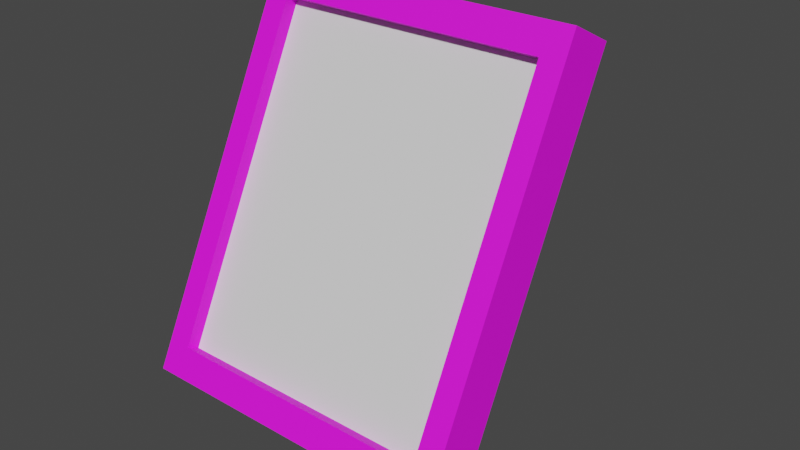# Source: portrait.blend  (saved by Blender 3.1.7; exported with 4.5.12 LTS)
import bpy
from mathutils import Matrix  # noqa: F401  (used for matrix-valued properties, if any)

bpy.ops.wm.read_factory_settings(use_empty=True)
scene = bpy.context.scene
scene.name = 'Scene'

# ---- collections
col_collection = bpy.data.collections.new('Collection'); scene.collection.children.link(col_collection)

# ---- images (referenced by path relative to the original .blend; pixels are not part of the script)
import os
ASSET_DIR = os.environ.get("B2B_ASSET_DIR", "")  # directory of the original .blend (textures are referenced by path, not embedded)
HERE = os.path.dirname(os.path.abspath(__file__))  # packed textures are extracted next to this script under _unpacked/

def load_image(name, relpath, width, height, colorspace="sRGB"):
    """Load a texture the original file referenced (path relative to the .blend, or extracted next to this script)."""
    p = next((c for c in (os.path.join(HERE, relpath), os.path.join(ASSET_DIR, relpath)) if relpath and os.path.exists(c)), "")
    if p:
        img = bpy.data.images.load(p, check_existing=True)
        img.name = name
    else:  # same state as the original file: an image datablock whose file is absent (Cycles renders it pink)
        img = bpy.data.images.new(name, width, height)
        img.source = "FILE"
        img.filepath = "//" + (relpath or name)
    img.colorspace_settings.name = colorspace
    return img
img_portraittexture_png = load_image('portraitTexture.png', 'portraitTexture.png', 1024, 1024, 'sRGB')

# ---- materials (node trees are filled in below, after node groups)
mat_portraitmat = bpy.data.materials.new('portraitMat')
mat_portraitmat.alpha_threshold = 0.0
mat_portraitmat.use_transparent_shadow = False
mat_portraitmat.line_color = (0.0, 0.0, 0.0, 1.0)
mat_material_001 = bpy.data.materials.new('Material.001')
mat_material_001.use_transparent_shadow = False

# ---- material node trees
mat_portraitmat.use_nodes = True; mat_portraitmat.node_tree.nodes.clear()
_N = mat_portraitmat.node_tree.nodes; _L = mat_portraitmat.node_tree.links
n0 = _N.new('ShaderNodeOutputMaterial'); n0.name = 'Material Output'; n0.location = (300, 300)
n1 = _N.new('ShaderNodeBsdfPrincipled'); n1.name = 'Principled BSDF'; n1.location = (10, 300)
n1.distribution = 'GGX'
n1.subsurface_method = 'RANDOM_WALK_SKIN'
n1.inputs[2].default_value = 0.6835
n1.inputs[3].default_value = 1.45
n1.inputs[27].default_value = (0.0, 0.0, 0.0, 1.0)
n1.inputs[28].default_value = 1.0
n2 = _N.new('ShaderNodeTexImage'); n2.name = 'Image Texture'; n2.location = (-280, 280)
n2.image = img_portraittexture_png
_L.new(n1.outputs[0], n0.inputs[0])
_L.new(n2.outputs[0], n1.inputs[0])
n0.is_active_output = True
mat_material_001.use_nodes = True; mat_material_001.node_tree.nodes.clear()
_N = mat_material_001.node_tree.nodes; _L = mat_material_001.node_tree.links
n0 = _N.new('ShaderNodeBsdfPrincipled'); n0.name = 'Principled BSDF'; n0.location = (10, 300)
n0.distribution = 'GGX'
n0.subsurface_method = 'RANDOM_WALK_SKIN'
n0.inputs[3].default_value = 1.45
n0.inputs[27].default_value = (0.0, 0.0, 0.0, 1.0)
n0.inputs[28].default_value = 1.0
n1 = _N.new('ShaderNodeOutputMaterial'); n1.name = 'Material Output'; n1.location = (300, 300)
_L.new(n0.outputs[0], n1.inputs[0])
n1.is_active_output = True

# ---- world
world_world = bpy.data.worlds.new('World'); scene.world = world_world
world_world.use_nodes = True; world_world.node_tree.nodes.clear()
_N = world_world.node_tree.nodes; _L = world_world.node_tree.links
n0 = _N.new('ShaderNodeOutputWorld'); n0.name = 'World Output'; n0.location = (300, 300)
n1 = _N.new('ShaderNodeBackground'); n1.name = 'Background'; n1.location = (10, 300)
n1.inputs[0].default_value = (0.05088, 0.05088, 0.05088, 1.0)
_L.new(n1.outputs[0], n0.inputs[0])
n0.is_active_output = True
world_world.color = (0.05088, 0.05088, 0.05088)
world_world.use_sun_shadow = False
world_world.sun_shadow_jitter_overblur = 0.0

# ---- meshes
me_cube_001 = bpy.data.meshes.new('Cube.001')
me_cube_001.from_pydata([(-0.05113, -0.01, 0.01109), (-0.05113, -0.01002, 0.1389), (-0.06, 0.01, 1.611e-06), (-0.06, 0.009976, 0.15), (0.05113, -0.01, 0.01109), (0.05113, -0.01002, 0.1389), (0.06, 0.01, 1.611e-06), (0.06, 0.009976, 0.15), (-0.06, -0.01, -1.611e-06), (-0.06, -0.01002, 0.15), (0.06, -0.01002, 0.15), (0.06, -0.01, -1.611e-06), (-0.05113, -0.004686, 0.01109), (-0.05113, -0.004707, 0.1389), (0.05113, -0.004707, 0.1389), (0.05113, -0.004686, 0.01109), (-0.06, 0.009992, 0.04965), (-0.06, 0.009994, 0.03937), (0.06, 0.009992, 0.04965), (0.06, 0.009994, 0.03937), (-0.02, 0.009994, 0.03937), (0.02, 0.009994, 0.03937), (-0.02, 0.009992, 0.04965), (0.02, 0.009992, 0.04965), (-0.01109, 0.04604, 0.02265), (0.01109, 0.04604, 0.02265), (-0.01109, 0.05084, 0.02502), (0.01109, 0.05084, 0.02502)], [], [(8, 9, 3, 16, 17, 2), (16, 3, 7, 18, 23, 22), (6, 19, 18, 7, 10, 11), (0, 4, 15, 12), (2, 6, 11, 8), (7, 3, 9, 10), (0, 1, 9, 8), (5, 4, 11, 10), (4, 0, 8, 11), (1, 5, 10, 9), (15, 14, 13, 12), (1, 0, 12, 13), (5, 1, 13, 14), (4, 5, 14, 15), (2, 17, 20, 21, 19, 6), (21, 23, 18, 19), (17, 16, 22, 20), (23, 21, 25, 27), (24, 26, 27, 25), (22, 23, 27, 26), (21, 20, 24, 25), (20, 22, 26, 24)])
me_cube_001.polygons.foreach_set('material_index', [0, 0, 0, 0, 0, 0, 0, 0, 0, 0, 1, 0, 0, 0, 0, 0, 0, 0, 0, 0, 0, 0])
_uv = me_cube_001.uv_layers.new(name='UVMap')
_uv.uv.foreach_set('vector', [0.9312, 0.5148, 0.9312, 0.0001782, 0.9998, 0.0001782, 0.9998, 0.3444, 0.9998, 0.3797, 0.9998, 0.5148, 0.4693, 0.4118, 0.1251, 0.4118, 0.1251, 0.0001782, 0.4693, 0.0001782, 0.4693, 0.1374, 0.4693, 0.2746, 0.8543, 0.4234, 0.8543, 0.5584, 0.8543, 0.5937, 0.8543, 0.938, 0.7857, 0.938, 0.7857, 0.4234, 0.7463, 0.3814, 0.7463, 0.03062, 0.7645, 0.03062, 0.7645, 0.3814, 0.6396, 0.4118, 0.6396, 0.0001782, 0.7083, 0.0001782, 0.7083, 0.4118, 0.1251, 0.0001782, 0.1251, 0.4118, 0.05646, 0.4118, 0.05646, 0.0001782, 0.9008, 0.4767, 0.9008, 0.03823, 0.9312, 0.0001782, 0.9312, 0.5148, 0.7552, 0.8999, 0.7552, 0.4614, 0.7857, 0.4234, 0.7857, 0.938, 0.7463, 0.03062, 0.7463, 0.3814, 0.7083, 0.4118, 0.7083, 0.0001782, 0.01841, 0.3814, 0.01841, 0.03062, 0.05646, 0.0001782, 0.05646, 0.4118, 1.0, 8.959e-05, 1.0, 0.9999, 8.953e-05, 0.9999, 8.941e-05, 8.959e-05, 0.9008, 0.03823, 0.9008, 0.4767, 0.8825, 0.4767, 0.8825, 0.03823, 0.01841, 0.03062, 0.01841, 0.3814, 0.0001782, 0.3814, 0.0001783, 0.03062, 0.7552, 0.4614, 0.7552, 0.8999, 0.737, 0.8999, 0.737, 0.4614, 0.6396, 0.4118, 0.5046, 0.4118, 0.5046, 0.2746, 0.5046, 0.1374, 0.5046, 0.0001782, 0.6396, 0.0001782, 0.5046, 0.1374, 0.4693, 0.1374, 0.4693, 0.0001782, 0.5046, 0.0001782, 0.5046, 0.4118, 0.4693, 0.4118, 0.4693, 0.2746, 0.5046, 0.2746, 0.373, 0.6561, 0.3949, 0.6284, 0.5305, 0.6621, 0.5379, 0.6789, 0.6001, 0.6314, 0.6075, 0.6482, 0.5379, 0.6789, 0.5305, 0.6621, 0.7016, 0.7855, 0.5761, 0.841, 0.5379, 0.6789, 0.6075, 0.6482, 0.4474, 0.5498, 0.573, 0.4944, 0.6001, 0.6314, 0.5305, 0.6621, 0.6664, 0.5084, 0.7016, 0.5108, 0.6075, 0.6482, 0.6001, 0.6314])
me_cube_001.materials.append(mat_portraitmat)
me_cube_001.materials.append(mat_material_001)
me_cube_001.use_remesh_fix_poles = True
me_cube_001.use_remesh_preserve_attributes = False
me_cube_001.update()

# ---- objects
ob_cube = bpy.data.objects.new('Cube', me_cube_001)

# ---- transforms, parenting, visibility, modifiers, constraints
ob_cube.location = (0.0, 0.0, 0.0)
ob_cube.rotation_euler = (-0.4633, -0.0, 0.0)

# ---- collection membership
col_collection.objects.link(ob_cube)

# ---- scene / render settings (as saved in the file)
scene.frame_start = 1; scene.frame_end = 250; scene.frame_set(1)
scene.render.engine = 'BLENDER_EEVEE_NEXT'
scene.cycles.sampling_pattern = 'TABULATED_SOBOL'
scene.cycles.use_light_tree = False
scene.view_settings.view_transform = 'Filmic'
bpy.context.view_layer.update()

# ---- added for rendering (the .blend has no active camera and no usable light): camera, sun
cam_auto = bpy.data.cameras.new('AutoCamera')
cam_auto.lens = 50.0
cam_auto.sensor_width = 36.0
cam_auto.clip_end = 1000.0
ob_auto_camera = bpy.data.objects.new('AutoCamera', cam_auto)
scene.collection.objects.link(ob_auto_camera)
ob_auto_camera.location = (0.217391, -0.209095, 0.231887)
ob_auto_camera.rotation_euler = (1.09748, -7.21219e-08, 0.694738)
scene.camera = ob_auto_camera
light_auto_sun = bpy.data.lights.new('AutoSun', 'SUN')
light_auto_sun.energy = 3.0
light_auto_sun.angle = 0.0523599
ob_auto_sun = bpy.data.objects.new('AutoSun', light_auto_sun)
scene.collection.objects.link(ob_auto_sun)
ob_auto_sun.rotation_euler = (0.872665, 0.174533, 0.523599)
bpy.context.view_layer.update()
